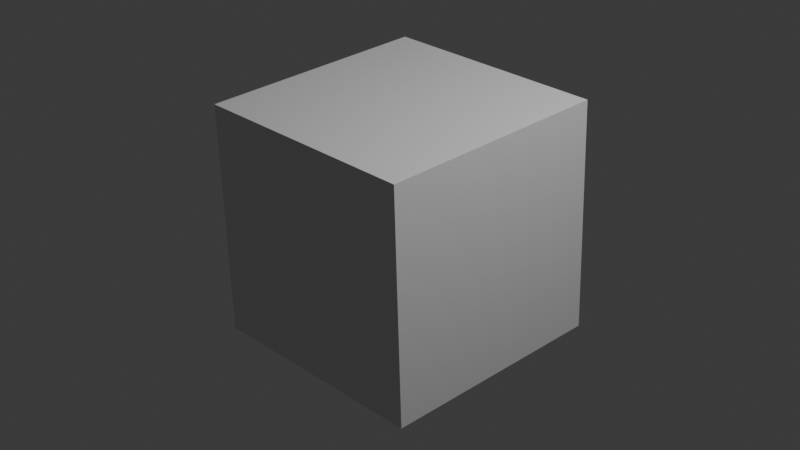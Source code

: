 # Source: assignment.blend  (saved by Blender 4.3.34; exported with 4.5.12 LTS)
import bpy
from mathutils import Matrix  # noqa: F401  (used for matrix-valued properties, if any)

bpy.ops.wm.read_factory_settings(use_empty=True)
scene = bpy.context.scene
scene.name = 'Scene'

# ---- collections
col_collection = bpy.data.collections.new('Collection'); scene.collection.children.link(col_collection)

# ---- materials (node trees are filled in below, after node groups)
mat_material = bpy.data.materials.new('Material')
mat_material.alpha_threshold = 0.0
mat_material.roughness = 0.5
mat_material.line_color = (0.0, 0.0, 0.0, 1.0)

# ---- material node trees
mat_material.use_nodes = True; mat_material.node_tree.nodes.clear()
_N = mat_material.node_tree.nodes; _L = mat_material.node_tree.links
n0 = _N.new('ShaderNodeOutputMaterial'); n0.name = 'Material Output'; n0.location = (300, 300)
n1 = _N.new('ShaderNodeBsdfPrincipled'); n1.name = 'Principled BSDF'; n1.location = (10, 300)
n1.inputs[3].default_value = 1.45
_L.new(n1.outputs[0], n0.inputs[0])
n0.is_active_output = True

# ---- world
world_world = bpy.data.worlds.new('World'); scene.world = world_world
world_world.use_nodes = True; world_world.node_tree.nodes.clear()
_N = world_world.node_tree.nodes; _L = world_world.node_tree.links
n0 = _N.new('ShaderNodeOutputWorld'); n0.name = 'World Output'; n0.location = (300, 300)
n1 = _N.new('ShaderNodeBackground'); n1.name = 'Background'; n1.location = (10, 300)
n1.inputs[0].default_value = (0.05088, 0.05088, 0.05088, 1.0)
_L.new(n1.outputs[0], n0.inputs[0])
n0.is_active_output = True
world_world.color = (0.05088, 0.05088, 0.05088)
world_world.sun_shadow_jitter_overblur = 0.0

# ---- cameras
cam_camera = bpy.data.cameras.new('Camera')
cam_camera.clip_end = 100.0
cam_camera.lens = 63.89
cam_camera.ortho_scale = 7.314

# ---- lights
light_light = bpy.data.lights.new('Light', 'POINT')
light_light.energy = 1000.0
light_light.shadow_soft_size = 0.1

# ---- meshes
me_cube = bpy.data.meshes.new('Cube')
me_cube.from_pydata([(1.0, 1.0, 1.0), (1.0, 1.0, -1.0), (1.0, -1.0, 1.0), (1.0, -1.0, -1.0), (-1.0, 1.0, 1.0), (-1.0, 1.0, -1.0), (-1.0, -1.0, 1.0), (-1.0, -1.0, -1.0)], [], [(0, 4, 6, 2), (3, 2, 6, 7), (7, 6, 4, 5), (5, 1, 3, 7), (1, 0, 2, 3), (5, 4, 0, 1)])
_uv = me_cube.uv_layers.new(name='UVMap')
_uv.uv.foreach_set('vector', [0.625, 0.5, 0.875, 0.5, 0.875, 0.75, 0.625, 0.75, 0.375, 0.75, 0.625, 0.75, 0.625, 1.0, 0.375, 1.0, 0.375, 0.0, 0.625, 0.0, 0.625, 0.25, 0.375, 0.25, 0.125, 0.5, 0.375, 0.5, 0.375, 0.75, 0.125, 0.75, 0.375, 0.5, 0.625, 0.5, 0.625, 0.75, 0.375, 0.75, 0.375, 0.25, 0.625, 0.25, 0.625, 0.5, 0.375, 0.5])
me_cube.materials.append(mat_material)
me_cube.use_mirror_vertex_groups = False
me_cube.update()

# ---- objects
ob_cube = bpy.data.objects.new('Cube', me_cube)
ob_light = bpy.data.objects.new('Light', light_light)
ob_camera = bpy.data.objects.new('Camera', cam_camera)

# ---- transforms, parenting, visibility, modifiers, constraints
ob_cube.location = (0.05, 0.0, 0.0)
ob_cube.rotation_euler = (0.03491, 0.0, 0.0)
ob_cube.lock_rotations_4d = False
ob_cube.empty_display_type = 'ARROWS'
ob_cube.lineart.crease_threshold = 0.0
ob_light.location = (4.076, 1.005, 5.904)
ob_light.rotation_euler = (0.6503, 0.05522, 1.866)
ob_light.lock_rotations_4d = False
ob_light.empty_display_type = 'ARROWS'
ob_light.color = (0.0, 0.0, 0.0, 0.0)
ob_light.lineart.crease_threshold = 0.0
ob_camera.location = (7.359, -6.926, 4.958)
ob_camera.rotation_euler = (1.109, 0.0, 0.8149)
ob_camera.lock_rotations_4d = False
ob_camera.empty_display_type = 'ARROWS'
ob_camera.color = (0.0, 0.0, 0.0, 0.0)
ob_camera.display_type = 'WIRE'
ob_camera.lineart.crease_threshold = 0.0

# ---- collection membership
col_collection.objects.link(ob_cube)
col_collection.objects.link(ob_light)
col_collection.objects.link(ob_camera)

# ---- scene / render settings (as saved in the file)
scene.camera = ob_camera
scene.frame_start = 1; scene.frame_end = 250; scene.frame_set(1)
scene.render.engine = 'BLENDER_EEVEE_NEXT'
bpy.context.view_layer.update()
